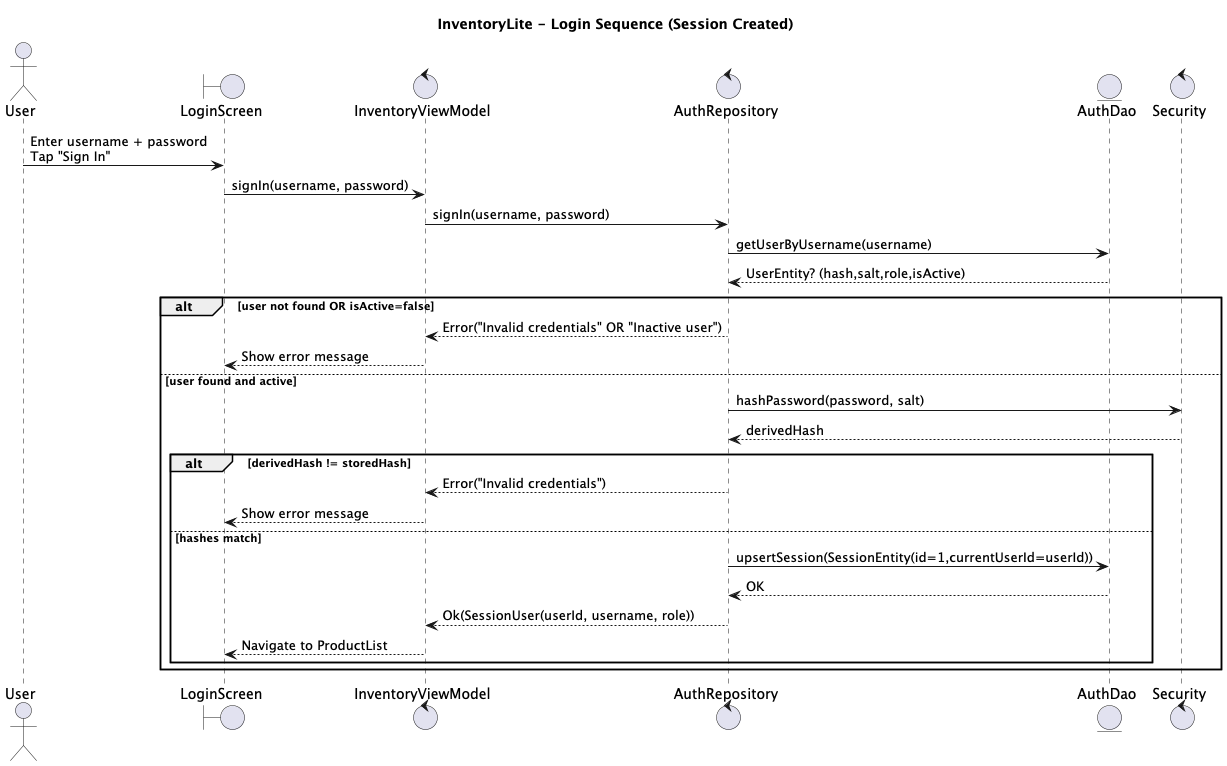

The diagram above was rendered by PlantUML. Its source (embedded in the PNG):
@startuml
title InventoryLite - Login Sequence (Session Created)

actor User
boundary LoginScreen
control InventoryViewModel as VM
control AuthRepository as AuthRepo
entity AuthDao
control Security

User -> LoginScreen: Enter username + password\nTap "Sign In"
LoginScreen -> VM: signIn(username, password)

VM -> AuthRepo: signIn(username, password)
AuthRepo -> AuthDao: getUserByUsername(username)
AuthDao --> AuthRepo: UserEntity? (hash,salt,role,isActive)

alt user not found OR isActive=false
  AuthRepo --> VM: Error("Invalid credentials" OR "Inactive user")
  VM --> LoginScreen: Show error message
else user found and active
  AuthRepo -> Security: hashPassword(password, salt)
  Security --> AuthRepo: derivedHash
  alt derivedHash != storedHash
    AuthRepo --> VM: Error("Invalid credentials")
    VM --> LoginScreen: Show error message
  else hashes match
    AuthRepo -> AuthDao: upsertSession(SessionEntity(id=1,currentUserId=userId))
    AuthDao --> AuthRepo: OK
    AuthRepo --> VM: Ok(SessionUser(userId, username, role))
    VM --> LoginScreen: Navigate to ProductList
  end
end
@enduml